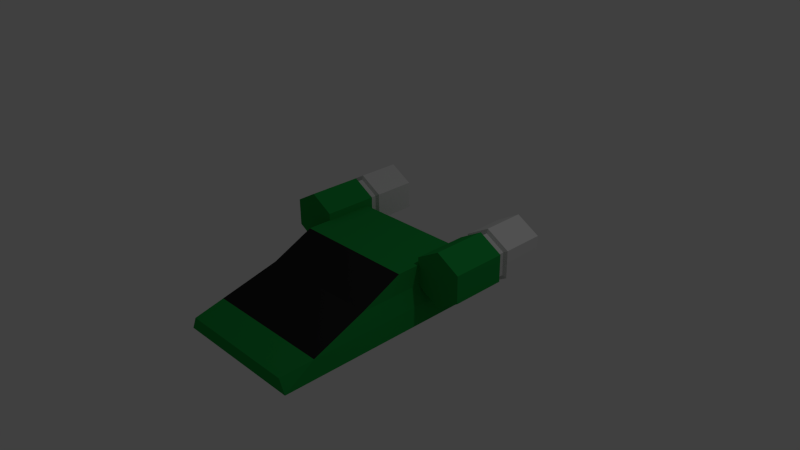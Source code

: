 # Source: MediumShip.blend  (saved by Blender 2.75.0; exported with 4.5.12 LTS)
import bpy
from mathutils import Matrix  # noqa: F401  (used for matrix-valued properties, if any)

bpy.ops.wm.read_factory_settings(use_empty=True)
scene = bpy.context.scene
scene.name = 'Scene'

# ---- collections
col_collection_1 = bpy.data.collections.new('Collection 1'); scene.collection.children.link(col_collection_1)

# ---- images (referenced by path relative to the original .blend; pixels are not part of the script)
import os
ASSET_DIR = os.environ.get("B2B_ASSET_DIR", "")  # directory of the original .blend (textures are referenced by path, not embedded)
HERE = os.path.dirname(os.path.abspath(__file__))  # packed textures are extracted next to this script under _unpacked/

def load_image(name, relpath, width, height, colorspace="sRGB"):
    """Load a texture the original file referenced (path relative to the .blend, or extracted next to this script)."""
    p = next((c for c in (os.path.join(HERE, relpath), os.path.join(ASSET_DIR, relpath)) if relpath and os.path.exists(c)), "")
    if p:
        img = bpy.data.images.load(p, check_existing=True)
        img.name = name
    else:  # same state as the original file: an image datablock whose file is absent (Cycles renders it pink)
        img = bpy.data.images.new(name, width, height)
        img.source = "FILE"
        img.filepath = "//" + (relpath or name)
    img.colorspace_settings.name = colorspace
    return img
img_mediumshiptexture_png = load_image('MediumShipTexture.png', '_unpacked/MediumShipTexture.c683e8a8.png', 32, 32, 'sRGB')

# ---- materials (node trees are filled in below, after node groups)
mat_material = bpy.data.materials.new('Material')
mat_material.alpha_threshold = 0.0
mat_material.roughness = 0.5

# ---- material node trees
mat_material.use_nodes = True; mat_material.node_tree.nodes.clear()
_N = mat_material.node_tree.nodes; _L = mat_material.node_tree.links
n0 = _N.new('ShaderNodeOutputMaterial'); n0.name = 'Material Output'; n0.location = (300, 300)
n1 = _N.new('ShaderNodeBsdfDiffuse'); n1.name = 'Diffuse BSDF'; n1.location = (10, 300)
n2 = _N.new('ShaderNodeTexImage'); n2.name = 'Image Texture'; n2.location = (-180, 300)
n2.width = 140
n2.image = img_mediumshiptexture_png
_L.new(n1.outputs[0], n0.inputs[0])
_L.new(n2.outputs[0], n1.inputs[0])
n0.is_active_output = True

# ---- world
world_world = bpy.data.worlds.new('World'); scene.world = world_world
world_world.color = (0.05088, 0.05088, 0.05088)
world_world.use_sun_shadow = False
world_world.sun_shadow_jitter_overblur = 0.0
world_world.cycles.sampling_method = 'MANUAL'
world_world.cycles.sample_map_resolution = 256

# ---- cameras
cam_camera = bpy.data.cameras.new('Camera')
cam_camera.clip_end = 100.0
cam_camera.lens = 35.0
cam_camera.sensor_width = 32.0
cam_camera.sensor_height = 18.0
cam_camera.ortho_scale = 7.314
cam_camera.dof.focus_distance = 0.0

# ---- lights
light_lamp = bpy.data.lights.new('Lamp', 'POINT')
light_lamp.transmission_factor = 0.0
light_lamp.cutoff_distance = 30.0
light_lamp.energy = 100.0
light_lamp.shadow_buffer_clip_start = 1.001
light_lamp.shadow_soft_size = 0.1
light_lamp.shadow_maximum_resolution = 0.006
light_lamp.use_absolute_resolution = True
light_lamp.cycles.use_multiple_importance_sampling = False

# ---- meshes
me_cube_001 = bpy.data.meshes.new('Cube.001')
me_cube_001.from_pydata([(-1.836, -1.583, -0.5), (-1.836, 1.425, -0.5), (-1.895, 1.425, -1.0), (-1.895, -1.0, -1.0), (-1.895, -3.745, -1.0), (-1.836, -3.745, -0.5), (-1.717, -2.165, 0.0), (-1.717, -0.3367, 0.0), (-1.723, -0.3367, -0.02411), (-1.723, 1.178, -0.02411), (-1.717, 1.178, -0.0002859), (-1.717, 1.178, 0.0), (-1.717, 1.277, 0.0), (0.0, 1.425, -0.5), (0.0, 1.425, -1.0), (0.0, -1.0, -1.0), (0.0, -3.745, -1.0), (-1.717, -4.635, -0.6275), (-1.717, -1.0, 0.5474), (-1.717, -0.3367, 0.5474), (-1.717, 1.178, 0.1952), (0.0, 1.277, 0.0), (1.836, 1.425, -0.5), (1.895, 1.425, -1.0), (1.895, -1.0, -1.0), (0.0, -2.165, 0.0), (0.0, -2.165, 0.0), (0.0, -3.745, -0.5), (1.895, -3.745, -1.0), (0.0, -4.635, -1.0), (-1.895, -4.635, -1.0), (0.0, -4.635, -0.6275), (0.0, -1.0, 0.5474), (0.0, 1.0, 0.5474), (-1.699, 1.0, 0.5474), (-1.699, -0.3367, 0.5474), (-1.699, 1.178, 0.1952), (1.717, 1.277, 0.0), (1.836, -1.583, -0.5), (1.717, -2.165, 0.0), (1.836, -3.745, -0.5), (1.895, -4.635, -1.0), (1.717, -4.635, -0.6275), (1.717, -1.0, 0.5474), (1.717, -0.3367, 0.5474), (1.694, -0.3367, 0.5474), (1.694, 1.0, 0.5474), (1.717, 1.178, 0.1952), (1.694, 1.178, 0.1952), (1.717, 1.178, 0.0), (1.724, 1.178, -0.02789), (1.724, -0.3367, -0.02789), (1.717, -0.3367, 0.0), (3.006, -0.3367, 0.7469), (2.35, -0.3367, 1.126), (1.694, -0.3367, 0.7469), (2.35, -0.3367, -0.3893), (3.006, -0.3367, -0.01057), (1.694, 1.178, 0.7469), (1.794, 1.178, 0.6892), (1.794, 1.178, 0.04722), (1.717, 1.178, 0.002937), (2.35, 1.178, -0.3893), (2.35, 1.178, -0.2738), (3.006, 1.178, 0.7469), (3.006, 1.178, -0.01057), (2.35, 1.178, 1.126), (2.35, 1.178, 1.01), (1.794, 1.402, 0.6892), (1.794, 1.402, 0.04722), (2.906, 1.178, 0.04722), (2.35, 1.402, -0.2738), (2.906, 1.178, 0.6892), (2.35, 1.402, 1.01), (1.689, 1.437, 0.7498), (1.689, 1.437, -0.0134), (2.906, 1.402, 0.04722), (2.35, 1.437, -0.395), (2.906, 1.402, 0.6892), (2.35, 1.437, 1.131), (1.689, 2.612, 0.7498), (1.689, 2.612, -0.0134), (3.011, 1.437, -0.0134), (2.35, 2.612, -0.395), (3.011, 1.437, 0.7498), (2.35, 2.612, 1.131), (1.804, 2.612, 0.6833), (1.804, 2.612, 0.05311), (3.011, 2.612, -0.0134), (2.35, 2.612, -0.262), (3.011, 2.612, 0.7498), (2.35, 2.612, 0.9983), (1.804, 2.403, 0.6833), (1.804, 2.403, 0.05311), (2.895, 2.612, 0.05311), (2.35, 2.403, -0.262), (2.895, 2.612, 0.6833), (2.35, 2.403, 0.9983), (1.804, 2.169, 0.6833), (1.804, 2.169, 0.05311), (2.895, 2.403, 0.05311), (2.35, 2.169, -0.262), (2.895, 2.403, 0.6833), (2.35, 2.169, 0.9983), (2.895, 2.169, 0.6833), (2.895, 2.169, 0.05311), (0.0, 1.425, -0.5), (-0.01336, -1.583, -0.5), (0.0, -1.0, -1.0), (0.01336, -1.583, -0.5), (0.0, -3.745, -0.5), (0.0, 1.277, 0.0), (0.0, 1.0, 0.5474), (0.0, -1.0, 0.5474), (0.0, 1.425, -1.0), (0.0, -3.745, -1.0), (0.0, -4.635, -0.6275), (0.0, -4.635, -1.0), (-2.355, 1.178, 1.126), (-2.355, -0.3367, 1.126), (-1.699, -0.3367, 0.7469), (-1.699, 1.178, 0.7469), (-1.799, 1.178, 0.6892), (-2.355, 1.178, 1.01), (-3.011, 1.178, 0.7469), (-3.011, -0.3367, 0.7469), (-3.011, -0.3367, -0.01057), (-2.355, -0.3367, -0.3893), (-2.911, 1.178, 0.6892), (-1.799, 1.178, 0.04722), (-1.799, 1.402, 0.6892), (-2.355, 1.402, 1.01), (-3.011, 1.178, -0.01057), (-2.355, 1.178, -0.3893), (-2.911, 1.178, 0.04722), (-2.911, 1.402, 0.6892), (-2.355, 1.178, -0.2738), (-1.799, 1.402, 0.04722), (-1.694, 1.437, 0.7498), (-2.355, 1.437, 1.131), (-2.911, 1.402, 0.04722), (-3.016, 1.437, 0.7498), (-2.355, 1.402, -0.2738), (-1.694, 1.437, -0.0134), (-1.694, 2.612, 0.7498), (-2.355, 2.612, 1.131), (-3.016, 1.437, -0.0134), (-3.016, 2.612, 0.7498), (-2.355, 1.437, -0.395), (-1.694, 2.612, -0.0134), (-1.81, 2.612, 0.6833), (-2.355, 2.612, 0.9983), (-3.016, 2.612, -0.0134), (-2.901, 2.612, 0.6833), (-2.355, 2.612, -0.395), (-1.81, 2.612, 0.05311), (-1.81, 2.403, 0.6833), (-2.355, 2.403, 0.9983), (-2.901, 2.612, 0.05311), (-2.901, 2.403, 0.6833), (-2.355, 2.612, -0.262), (-1.81, 2.403, 0.05311), (-1.81, 2.169, 0.6833), (-2.355, 2.169, 0.9983), (-2.901, 2.403, 0.05311), (-2.901, 2.169, 0.6833), (-2.355, 2.403, -0.262), (-1.81, 2.169, 0.05311), (-2.355, 2.169, -0.262), (-2.901, 2.169, 0.05311)], [], [(0, 1, 2, 3), (0, 3, 4, 5), (6, 7, 8, 9, 10, 11, 12, 1, 0), (1, 13, 14, 2), (3, 2, 14, 15), (39, 40, 38), (3, 15, 16, 4), (5, 4, 30, 17), (18, 19, 7, 6), (20, 12, 11), (12, 21, 13, 1), (22, 23, 14, 13), (24, 15, 14, 23), (39, 38, 22, 37, 49, 50, 51, 52), (32, 25, 39, 43), (24, 28, 16, 15), (4, 16, 29, 30), (27, 5, 17, 31), (32, 18, 6, 25), (32, 33, 34, 35, 19, 18), (34, 33, 21, 12, 20, 36), (37, 22, 13, 21), (38, 24, 23, 22), (106, 111, 26), (26, 27, 40, 39), (38, 40, 28, 24), (28, 41, 29, 16), (31, 17, 30, 29), (27, 31, 42, 40), (110, 26, 109), (32, 43, 44, 45, 46, 33), (47, 37, 21, 33, 46, 48), (110, 107, 26), (106, 109, 26), (41, 28, 40, 42), (31, 29, 41, 42), (106, 26, 107), (53, 54, 55, 45, 44, 52, 51, 56, 57), (45, 55, 58, 48, 46), (48, 58, 59, 60, 61, 47), (49, 37, 47, 61), (62, 50, 49, 61, 60, 63), (50, 62, 56, 51), (64, 53, 57, 65), (66, 54, 53, 64), (58, 55, 54, 66), (65, 57, 56, 62), (58, 66, 67, 59), (60, 59, 68, 69), (65, 62, 63, 70), (63, 60, 69, 71), (64, 65, 70, 72), (66, 64, 72, 67), (59, 67, 73, 68), (69, 68, 74, 75), (70, 63, 71, 76), (71, 69, 75, 77), (72, 70, 76, 78), (67, 72, 78, 73), (68, 73, 79, 74), (75, 74, 80, 81), (76, 71, 77, 82), (77, 75, 81, 83), (78, 76, 82, 84), (73, 78, 84, 79), (74, 79, 85, 80), (81, 80, 86, 87), (82, 77, 83, 88), (83, 81, 87, 89), (84, 82, 88, 90), (79, 84, 90, 85), (80, 85, 91, 86), (87, 86, 92, 93), (88, 83, 89, 94), (89, 87, 93, 95), (90, 88, 94, 96), (85, 90, 96, 91), (86, 91, 97, 92), (93, 92, 98, 99), (94, 89, 95, 100), (95, 93, 99, 101), (96, 94, 100, 102), (91, 96, 102, 97), (92, 97, 103, 98), (103, 104, 105, 101, 99, 98), (100, 95, 101, 105), (102, 100, 105, 104), (97, 102, 104, 103), (118, 119, 120, 121), (118, 121, 122, 123), (124, 125, 119, 118), (120, 119, 125, 126, 127, 8, 7, 19, 35), (121, 120, 35, 34, 36), (124, 118, 123, 128), (121, 36, 20, 11, 10, 129, 122), (123, 122, 130, 131), (132, 126, 125, 124), (133, 127, 126, 132), (8, 127, 133, 9), (132, 124, 128, 134), (128, 123, 131, 135), (9, 133, 136, 129, 10), (122, 129, 137, 130), (131, 130, 138, 139), (133, 132, 134, 136), (134, 128, 135, 140), (135, 131, 139, 141), (129, 136, 142, 137), (130, 137, 143, 138), (139, 138, 144, 145), (136, 134, 140, 142), (140, 135, 141, 146), (141, 139, 145, 147), (137, 142, 148, 143), (138, 143, 149, 144), (145, 144, 150, 151), (142, 140, 146, 148), (146, 141, 147, 152), (147, 145, 151, 153), (143, 148, 154, 149), (144, 149, 155, 150), (151, 150, 156, 157), (148, 146, 152, 154), (152, 147, 153, 158), (153, 151, 157, 159), (149, 154, 160, 155), (150, 155, 161, 156), (157, 156, 162, 163), (154, 152, 158, 160), (158, 153, 159, 164), (159, 157, 163, 165), (155, 160, 166, 161), (156, 161, 167, 162), (163, 162, 167, 168, 169, 165), (160, 158, 164, 166), (164, 159, 165, 169), (161, 166, 168, 167), (166, 164, 169, 168), (106, 107, 108), (106, 108, 109), (108, 107, 110), (108, 110, 109), (25, 26, 39), (106, 108, 114), (108, 110, 115), (115, 110, 116, 117), (6, 0, 5), (25, 6, 26), (26, 6, 5, 27), (43, 39, 52, 44), (112, 113, 26, 111)])
_uv = me_cube_001.uv_layers.new(name='UVMap')
_uv.uv.foreach_set('vector', [0.8937, 0.9367, 0.9188, 0.9367, 0.9188, 0.9618, 0.8937, 0.9618, 0.8937, 0.9367, 0.9188, 0.9367, 0.9188, 0.9618, 0.8937, 0.9618, 0.9062, 0.9618, 0.9143, 0.9588, 0.9186, 0.9514, 0.9171, 0.9429, 0.9105, 0.9374, 0.902, 0.9374, 0.8954, 0.9429, 0.8939, 0.9514, 0.8982, 0.9588, 0.8937, 0.9367, 0.9188, 0.9367, 0.9188, 0.9618, 0.8937, 0.9618, 0.8937, 0.9367, 0.9188, 0.9367, 0.9188, 0.9618, 0.8937, 0.9618, 0.9188, 0.9367, 0.9188, 0.9618, 0.8937, 0.9618, 0.8937, 0.9367, 0.9188, 0.9367, 0.9188, 0.9618, 0.8937, 0.9618, 0.8937, 0.9367, 0.9188, 0.9367, 0.9188, 0.9618, 0.8937, 0.9618, 0.8937, 0.9367, 0.9188, 0.9367, 0.9188, 0.9618, 0.8937, 0.9618, 0.9242, 0.09368, 0.9251, 0.09368, 0.9251, 0.09457, 0.8937, 0.9367, 0.9188, 0.9367, 0.9188, 0.9618, 0.8937, 0.9618, 0.8937, 0.9367, 0.9188, 0.9367, 0.9188, 0.9618, 0.8937, 0.9618, 0.8937, 0.9367, 0.9188, 0.9367, 0.9188, 0.9618, 0.8937, 0.9618, 0.9062, 0.9618, 0.9151, 0.9581, 0.9188, 0.9492, 0.9151, 0.9403, 0.9062, 0.9367, 0.8974, 0.9403, 0.8937, 0.9492, 0.8974, 0.9581, 0.03202, 0.907, 0.05391, 0.907, 0.05391, 0.9289, 0.03202, 0.9289, 0.8937, 0.9367, 0.9188, 0.9367, 0.9188, 0.9618, 0.8937, 0.9618, 0.8937, 0.9367, 0.9188, 0.9367, 0.9188, 0.9618, 0.8937, 0.9618, 0.8937, 0.9367, 0.9188, 0.9367, 0.9188, 0.9618, 0.8937, 0.9618, 0.03202, 0.907, 0.05391, 0.907, 0.05391, 0.9289, 0.03202, 0.9289, 0.9062, 0.9618, 0.9171, 0.9555, 0.9171, 0.9429, 0.9062, 0.9367, 0.8954, 0.9429, 0.8954, 0.9555, 0.9062, 0.9618, 0.9171, 0.9555, 0.9171, 0.9429, 0.9062, 0.9367, 0.8954, 0.9429, 0.8954, 0.9555, 0.8937, 0.9367, 0.9188, 0.9367, 0.9188, 0.9618, 0.8937, 0.9618, 0.8937, 0.9367, 0.9188, 0.9367, 0.9188, 0.9618, 0.8937, 0.9618, 0.9115, 0.9467, 0.9104, 0.949, 0.8937, 0.9467, 0.03202, 0.907, 0.05391, 0.907, 0.05391, 0.9289, 0.03202, 0.9289, 0.8937, 0.9367, 0.9188, 0.9367, 0.9188, 0.9618, 0.8937, 0.9618, 0.8937, 0.9367, 0.9188, 0.9367, 0.9188, 0.9618, 0.8937, 0.9618, 0.8937, 0.9367, 0.9188, 0.9367, 0.9188, 0.9618, 0.8937, 0.9618, 0.8937, 0.9367, 0.9188, 0.9367, 0.9188, 0.9618, 0.8937, 0.9618, 0.0001774, 0.03353, 0.3219, 0.0001774, 0.4136, 0.1188, 0.9062, 0.9618, 0.9171, 0.9555, 0.9171, 0.9429, 0.9062, 0.9367, 0.8954, 0.9429, 0.8954, 0.9555, 0.9062, 0.9618, 0.9171, 0.9555, 0.9171, 0.9429, 0.9062, 0.9367, 0.8954, 0.9429, 0.8954, 0.9555, 0.0001774, 0.2605, 0.4183, 0.3188, 0.2921, 0.3998, 0.9887, 0.2374, 0.4136, 0.1188, 0.3219, 0.0001774, 0.8937, 0.9367, 0.9188, 0.9367, 0.9188, 0.9618, 0.8937, 0.9618, 0.8937, 0.9367, 0.9188, 0.9367, 0.9188, 0.9618, 0.8937, 0.9618, 0.9188, 0.9467, 0.901, 0.9467, 0.9042, 0.9447, 0.9062, 0.9618, 0.9143, 0.9588, 0.9186, 0.9514, 0.9171, 0.9429, 0.9105, 0.9374, 0.902, 0.9374, 0.8954, 0.9429, 0.8939, 0.9514, 0.8982, 0.9588, 0.9062, 0.9618, 0.9182, 0.9531, 0.9136, 0.9391, 0.8989, 0.9391, 0.8943, 0.9531, 0.9062, 0.9618, 0.9171, 0.9555, 0.9171, 0.9429, 0.9062, 0.9367, 0.8954, 0.9429, 0.8954, 0.9555, 0.9242, 0.09368, 0.9251, 0.09368, 0.9251, 0.09457, 0.9242, 0.09457, 0.9062, 0.9618, 0.9171, 0.9555, 0.9171, 0.9429, 0.9062, 0.9367, 0.8954, 0.9429, 0.8954, 0.9555, 0.8937, 0.9367, 0.9188, 0.9367, 0.9188, 0.9618, 0.8937, 0.9618, 0.8937, 0.9367, 0.9188, 0.9367, 0.9188, 0.9618, 0.8937, 0.9618, 0.8937, 0.9367, 0.9188, 0.9367, 0.9188, 0.9618, 0.8937, 0.9618, 0.8937, 0.9367, 0.9188, 0.9367, 0.9188, 0.9618, 0.8937, 0.9618, 0.8937, 0.9367, 0.9188, 0.9367, 0.9188, 0.9618, 0.8937, 0.9618, 0.8937, 0.9367, 0.9188, 0.9367, 0.9188, 0.9618, 0.8937, 0.9618, 0.8923, 0.06032, 0.928, 0.06032, 0.928, 0.09593, 0.8923, 0.09593, 0.8937, 0.9367, 0.9188, 0.9367, 0.9188, 0.9618, 0.8937, 0.9618, 0.8923, 0.06032, 0.928, 0.06032, 0.928, 0.09593, 0.8923, 0.09593, 0.8937, 0.9367, 0.9188, 0.9367, 0.9188, 0.9618, 0.8937, 0.9618, 0.8937, 0.9367, 0.9188, 0.9367, 0.9188, 0.9618, 0.8937, 0.9618, 0.8923, 0.06032, 0.928, 0.06032, 0.928, 0.09593, 0.8923, 0.09593, 0.9245, 0.06237, 0.9259, 0.06237, 0.9259, 0.06383, 0.9245, 0.06383, 0.8923, 0.06032, 0.928, 0.06032, 0.928, 0.09593, 0.8923, 0.09593, 0.9245, 0.06237, 0.9259, 0.06237, 0.9259, 0.06383, 0.9245, 0.06383, 0.8923, 0.06032, 0.928, 0.06032, 0.928, 0.09593, 0.8923, 0.09593, 0.8923, 0.06032, 0.928, 0.06032, 0.928, 0.09593, 0.8923, 0.09593, 0.9245, 0.06237, 0.9259, 0.06237, 0.9259, 0.06383, 0.9245, 0.06383, 0.9014, 0.05769, 0.9423, 0.05769, 0.9423, 0.09856, 0.9014, 0.09856, 0.9245, 0.06237, 0.9259, 0.06237, 0.9259, 0.06383, 0.9245, 0.06383, 0.9014, 0.05769, 0.9423, 0.05769, 0.9423, 0.09856, 0.9014, 0.09856, 0.9245, 0.06237, 0.9259, 0.06237, 0.9259, 0.06383, 0.9245, 0.06383, 0.9245, 0.06237, 0.9259, 0.06237, 0.9259, 0.06383, 0.9245, 0.06383, 0.9014, 0.05769, 0.9423, 0.05769, 0.9423, 0.09856, 0.9014, 0.09856, 0.9014, 0.05769, 0.9423, 0.05769, 0.9423, 0.09856, 0.9014, 0.09856, 0.9014, 0.05769, 0.9423, 0.05769, 0.9423, 0.09856, 0.9014, 0.09856, 0.9014, 0.05769, 0.9423, 0.05769, 0.9423, 0.09856, 0.9014, 0.09856, 0.9014, 0.05769, 0.9423, 0.05769, 0.9423, 0.09856, 0.9014, 0.09856, 0.9014, 0.05769, 0.9423, 0.05769, 0.9423, 0.09856, 0.9014, 0.09856, 0.9014, 0.05769, 0.9423, 0.05769, 0.9423, 0.09856, 0.9014, 0.09856, 0.9014, 0.05769, 0.9423, 0.05769, 0.9423, 0.09856, 0.9014, 0.09856, 0.9014, 0.05769, 0.9423, 0.05769, 0.9423, 0.09856, 0.9014, 0.09856, 0.9014, 0.05769, 0.9423, 0.05769, 0.9423, 0.09856, 0.9014, 0.09856, 0.9014, 0.05769, 0.9423, 0.05769, 0.9423, 0.09856, 0.9014, 0.09856, 0.9014, 0.05769, 0.9423, 0.05769, 0.9423, 0.09856, 0.9014, 0.09856, 0.9014, 0.05769, 0.9423, 0.05769, 0.9423, 0.09856, 0.9014, 0.09856, 0.9014, 0.05769, 0.9423, 0.05769, 0.9423, 0.09856, 0.9014, 0.09856, 0.9014, 0.05769, 0.9423, 0.05769, 0.9423, 0.09856, 0.9014, 0.09856, 0.9014, 0.05769, 0.9423, 0.05769, 0.9423, 0.09856, 0.9014, 0.09856, 0.9014, 0.05769, 0.9423, 0.05769, 0.9423, 0.09856, 0.9014, 0.09856, 0.9014, 0.05769, 0.9423, 0.05769, 0.9423, 0.09856, 0.9014, 0.09856, 0.9014, 0.05769, 0.9423, 0.05769, 0.9423, 0.09856, 0.9014, 0.09856, 0.9219, 0.09856, 0.9396, 0.08834, 0.9396, 0.06791, 0.9219, 0.05769, 0.9042, 0.06791, 0.9042, 0.08834, 0.9014, 0.05769, 0.9423, 0.05769, 0.9423, 0.09856, 0.9014, 0.09856, 0.9014, 0.05769, 0.9423, 0.05769, 0.9423, 0.09856, 0.9014, 0.09856, 0.9014, 0.05769, 0.9423, 0.05769, 0.9423, 0.09856, 0.9014, 0.09856, 0.8937, 0.9367, 0.9188, 0.9367, 0.9188, 0.9618, 0.8937, 0.9618, 0.8937, 0.9367, 0.9188, 0.9367, 0.9188, 0.9618, 0.8937, 0.9618, 0.8937, 0.9367, 0.9188, 0.9367, 0.9188, 0.9618, 0.8937, 0.9618, 0.9062, 0.9618, 0.9143, 0.9588, 0.9186, 0.9514, 0.9171, 0.9429, 0.9105, 0.9374, 0.902, 0.9374, 0.8954, 0.9429, 0.8939, 0.9514, 0.8982, 0.9588, 0.9062, 0.9618, 0.9182, 0.9531, 0.9136, 0.9391, 0.8989, 0.9391, 0.8943, 0.9531, 0.8937, 0.9367, 0.9188, 0.9367, 0.9188, 0.9618, 0.8937, 0.9618, 0.9062, 0.9618, 0.9161, 0.9571, 0.9185, 0.9464, 0.9117, 0.9379, 0.9008, 0.9379, 0.894, 0.9464, 0.8964, 0.9571, 0.8923, 0.06032, 0.928, 0.06032, 0.928, 0.09593, 0.8923, 0.09593, 0.8937, 0.9367, 0.9188, 0.9367, 0.9188, 0.9618, 0.8937, 0.9618, 0.8937, 0.9367, 0.9188, 0.9367, 0.9188, 0.9618, 0.8937, 0.9618, 0.8937, 0.9367, 0.9188, 0.9367, 0.9188, 0.9618, 0.8937, 0.9618, 0.8937, 0.9367, 0.9188, 0.9367, 0.9188, 0.9618, 0.8937, 0.9618, 0.8923, 0.06032, 0.928, 0.06032, 0.928, 0.09593, 0.8923, 0.09593, 0.9062, 0.9618, 0.9182, 0.9531, 0.9136, 0.9391, 0.8989, 0.9391, 0.8943, 0.9531, 0.8923, 0.06032, 0.928, 0.06032, 0.928, 0.09593, 0.8923, 0.09593, 0.9245, 0.06237, 0.9259, 0.06237, 0.9259, 0.06383, 0.9245, 0.06383, 0.8937, 0.9367, 0.9188, 0.9367, 0.9188, 0.9618, 0.8937, 0.9618, 0.8923, 0.06032, 0.928, 0.06032, 0.928, 0.09593, 0.8923, 0.09593, 0.9245, 0.06237, 0.9259, 0.06237, 0.9259, 0.06383, 0.9245, 0.06383, 0.8923, 0.06032, 0.928, 0.06032, 0.928, 0.09593, 0.8923, 0.09593, 0.9245, 0.06237, 0.9259, 0.06237, 0.9259, 0.06383, 0.9245, 0.06383, 0.9014, 0.05769, 0.9423, 0.05769, 0.9423, 0.09856, 0.9014, 0.09856, 0.8923, 0.06032, 0.928, 0.06032, 0.928, 0.09593, 0.8923, 0.09593, 0.9245, 0.06237, 0.9259, 0.06237, 0.9259, 0.06383, 0.9245, 0.06383, 0.9014, 0.05769, 0.9423, 0.05769, 0.9423, 0.09856, 0.9014, 0.09856, 0.9245, 0.06237, 0.9259, 0.06237, 0.9259, 0.06383, 0.9245, 0.06383, 0.9014, 0.05769, 0.9423, 0.05769, 0.9423, 0.09856, 0.9014, 0.09856, 0.9014, 0.05769, 0.9423, 0.05769, 0.9423, 0.09856, 0.9014, 0.09856, 0.9245, 0.06237, 0.9259, 0.06237, 0.9259, 0.06383, 0.9245, 0.06383, 0.9014, 0.05769, 0.9423, 0.05769, 0.9423, 0.09856, 0.9014, 0.09856, 0.9014, 0.05769, 0.9423, 0.05769, 0.9423, 0.09856, 0.9014, 0.09856, 0.9014, 0.05769, 0.9423, 0.05769, 0.9423, 0.09856, 0.9014, 0.09856, 0.9014, 0.05769, 0.9423, 0.05769, 0.9423, 0.09856, 0.9014, 0.09856, 0.9014, 0.05769, 0.9423, 0.05769, 0.9423, 0.09856, 0.9014, 0.09856, 0.9014, 0.05769, 0.9423, 0.05769, 0.9423, 0.09856, 0.9014, 0.09856, 0.9014, 0.05769, 0.9423, 0.05769, 0.9423, 0.09856, 0.9014, 0.09856, 0.9014, 0.05769, 0.9423, 0.05769, 0.9423, 0.09856, 0.9014, 0.09856, 0.9014, 0.05769, 0.9423, 0.05769, 0.9423, 0.09856, 0.9014, 0.09856, 0.9014, 0.05769, 0.9423, 0.05769, 0.9423, 0.09856, 0.9014, 0.09856, 0.9014, 0.05769, 0.9423, 0.05769, 0.9423, 0.09856, 0.9014, 0.09856, 0.9014, 0.05769, 0.9423, 0.05769, 0.9423, 0.09856, 0.9014, 0.09856, 0.9014, 0.05769, 0.9423, 0.05769, 0.9423, 0.09856, 0.9014, 0.09856, 0.9014, 0.05769, 0.9423, 0.05769, 0.9423, 0.09856, 0.9014, 0.09856, 0.9014, 0.05769, 0.9423, 0.05769, 0.9423, 0.09856, 0.9014, 0.09856, 0.9014, 0.05769, 0.9423, 0.05769, 0.9423, 0.09856, 0.9014, 0.09856, 0.9219, 0.09856, 0.9396, 0.08834, 0.9396, 0.06791, 0.9219, 0.05769, 0.9042, 0.06791, 0.9042, 0.08834, 0.9014, 0.05769, 0.9423, 0.05769, 0.9423, 0.09856, 0.9014, 0.09856, 0.9014, 0.05769, 0.9423, 0.05769, 0.9423, 0.09856, 0.9014, 0.09856, 0.9014, 0.05769, 0.9423, 0.05769, 0.9423, 0.09856, 0.9014, 0.09856, 0.9014, 0.05769, 0.9423, 0.05769, 0.9423, 0.09856, 0.9014, 0.09856, 0.9188, 0.9467, 0.9042, 0.9447, 0.9074, 0.9426, 0.9887, 0.2374, 0.5052, 0.2374, 0.4136, 0.1188, 0.9074, 0.9426, 0.9042, 0.9447, 0.8937, 0.9432, 0.5052, 0.2374, 0.0001774, 0.03353, 0.4136, 0.1188, 0.0, 0.0, 1.0, 0.0, 0.0, 1.0, 0.9058, 0.9564, 0.8937, 0.9564, 0.9053, 0.954, 0.9115, 0.9515, 0.8981, 0.954, 0.8981, 0.9515, 0.8981, 0.9515, 0.8981, 0.954, 0.8937, 0.9533, 0.8937, 0.9515, 0.8937, 0.9367, 0.9188, 0.9367, 0.9188, 0.9618, 0.0, 0.0, 1.0, 1.0, 0.0, 1.0, 0.03202, 0.907, 0.05391, 0.907, 0.05391, 0.9289, 0.03202, 0.9289, 0.8937, 0.9367, 0.9188, 0.9367, 0.9188, 0.9618, 0.8937, 0.9618, 0.9087, 0.9515, 0.899, 0.9502, 0.8937, 0.9467, 0.9104, 0.949])
me_cube_001.materials.append(mat_material)
me_cube_001.use_remesh_preserve_volume = False
me_cube_001.use_remesh_preserve_attributes = False
me_cube_001.use_mirror_vertex_groups = False
me_cube_001.update()

# ---- objects
ob_cube = bpy.data.objects.new('Cube', me_cube_001)
ob_lamp = bpy.data.objects.new('Lamp', light_lamp)
ob_camera = bpy.data.objects.new('Camera', cam_camera)

# ---- transforms, parenting, visibility, modifiers, constraints
ob_cube.location = (0.003443, 0.141, -0.08002)
ob_cube.scale = (0.4974, 0.4974, 0.4974)
ob_cube.lineart.crease_threshold = 0.0
ob_lamp.location = (4.076, 1.005, 5.904)
ob_lamp.rotation_euler = (0.6503, 0.05522, 1.866)
ob_lamp.lock_rotations_4d = False
ob_lamp.empty_display_type = 'ARROWS'
ob_lamp.color = (0.0, 0.0, 0.0, 0.0)
ob_lamp.lineart.crease_threshold = 0.0
ob_camera.location = (7.481, -6.508, 5.344)
ob_camera.rotation_euler = (1.109, 0.01082, 0.8149)
ob_camera.lock_rotations_4d = False
ob_camera.empty_display_type = 'ARROWS'
ob_camera.color = (0.0, 0.0, 0.0, 0.0)
ob_camera.display_type = 'WIRE'
ob_camera.lineart.crease_threshold = 0.0

# ---- collection membership
col_collection_1.objects.link(ob_cube)
col_collection_1.objects.link(ob_lamp)
col_collection_1.objects.link(ob_camera)

# ---- scene / render settings (as saved in the file)
scene.camera = ob_camera
scene.frame_start = 1; scene.frame_end = 250; scene.frame_set(1)
scene.render.engine = 'CYCLES'
scene.render.resolution_percentage = 50
scene.render.dither_intensity = 0.0
scene.cycles.use_denoising = False
scene.cycles.samples = 10
scene.cycles.sampling_pattern = 'TABULATED_SOBOL'
scene.cycles.light_sampling_threshold = 0.0
scene.cycles.use_adaptive_sampling = False
scene.cycles.use_light_tree = False
scene.cycles.blur_glossy = 0.0
scene.cycles.pixel_filter_type = 'GAUSSIAN'
scene.cycles.sample_clamp_indirect = 0.0
scene.view_settings.view_transform = 'Standard'
bpy.context.view_layer.update()
